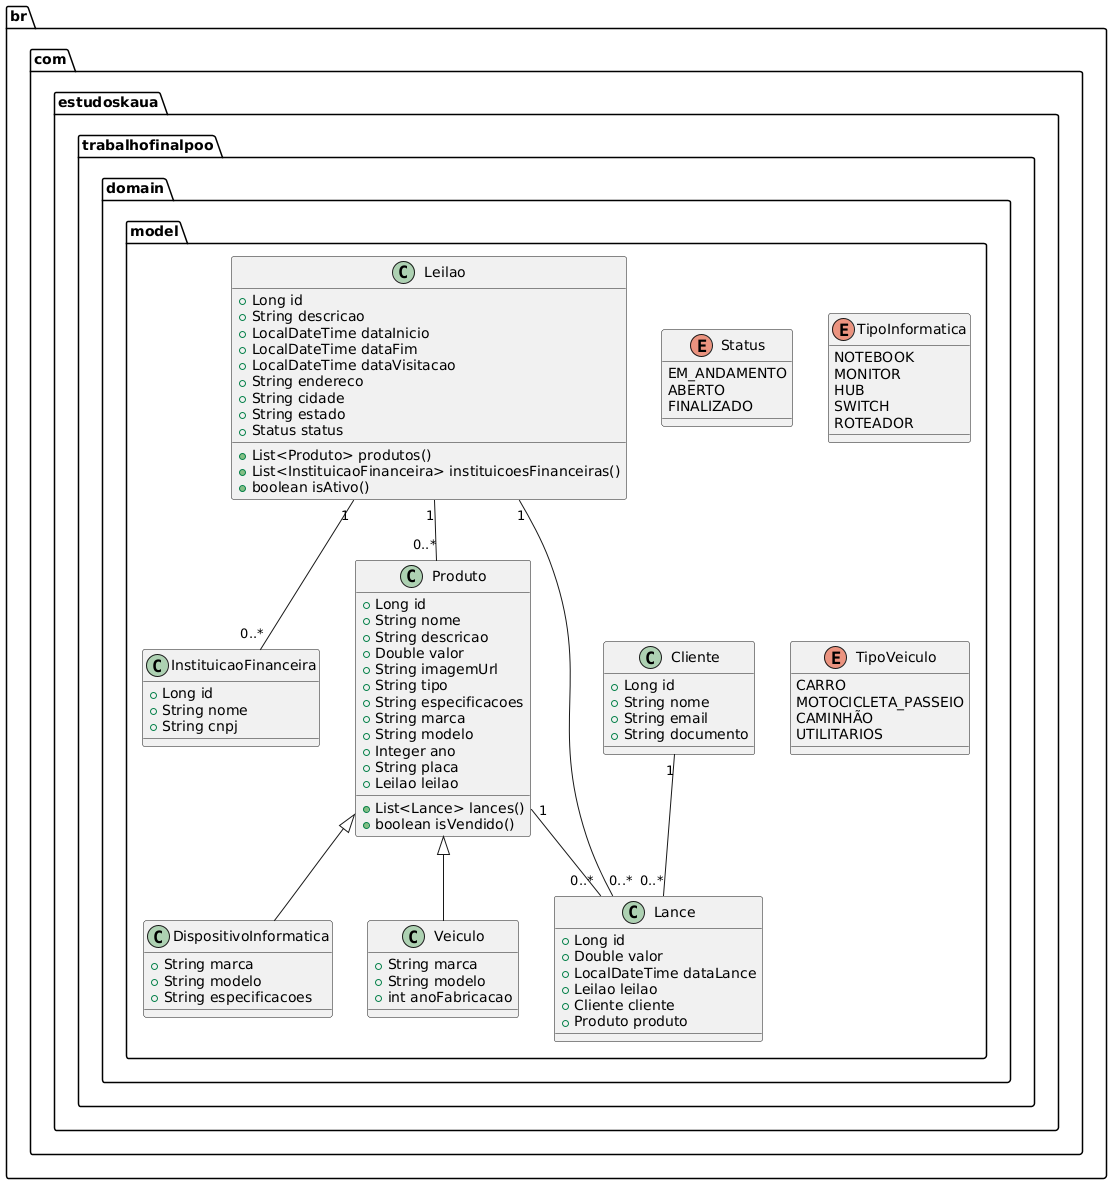

The diagram above was rendered by PlantUML. Its source (embedded in the PNG):
@startuml
package br.com.estudoskaua.trabalhofinalpoo.domain.model {

class Cliente {
  + Long id
  + String nome
  + String email
  + String documento
}

class InstituicaoFinanceira {
  + Long id
  + String nome
  + String cnpj
}

class Leilao {
  + Long id
  + String descricao
  + LocalDateTime dataInicio
  + LocalDateTime dataFim
  + LocalDateTime dataVisitacao
  + String endereco
  + String cidade
  + String estado
  + Status status
  + List<Produto> produtos()
  + List<InstituicaoFinanceira> instituicoesFinanceiras()
  + boolean isAtivo()
}

class Produto {
  + Long id
  + String nome
  + String descricao
  + Double valor
  + String imagemUrl
  + String tipo
  + String especificacoes
  + String marca
  + String modelo
  + Integer ano
  + String placa
  + Leilao leilao
  + List<Lance> lances()
  + boolean isVendido()
}

class DispositivoInformatica {
  + String marca
  + String modelo
  + String especificacoes
}

class Veiculo {
  + String marca
  + String modelo
  + int anoFabricacao
}

class Lance {
  + Long id
  + Double valor
  + LocalDateTime dataLance
  + Leilao leilao
  + Cliente cliente
  + Produto produto
}

enum Status {
  EM_ANDAMENTO
  ABERTO
  FINALIZADO
}

enum TipoInformatica {
  NOTEBOOK
  MONITOR
  HUB
  SWITCH
  ROTEADOR
}

enum TipoVeiculo {
  CARRO
  MOTOCICLETA_PASSEIO
  CAMINHÃO
  UTILITARIOS
}

Cliente "1" -- "0..*" Lance
Leilao "1" -- "0..*" Lance
Produto "1" -- "0..*" Lance
Leilao "1" -- "0..*" Produto
Leilao "1" -- "0..*" InstituicaoFinanceira
Produto <|-- DispositivoInformatica
Produto <|-- Veiculo

}
@enduml